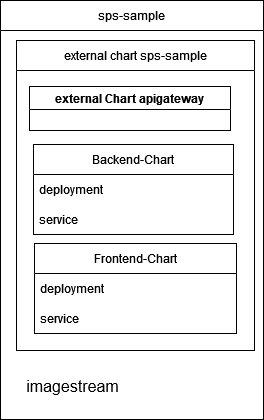

The diagram above was exported from draw.io. Its source (the exported page's mxGraphModel, read from the mxfile embedded in the PNG):
<mxGraphModel dx="1434" dy="1204" grid="0" gridSize="10" guides="1" tooltips="1" connect="1" arrows="1" fold="1" page="0" pageScale="1" pageWidth="827" pageHeight="1169" math="0" shadow="0">
  <root>
    <mxCell id="0" />
    <mxCell id="1" parent="0" />
    <mxCell id="_QAhmcyAvgSo395OQNDP-2" value="Frontend-Chart" style="swimlane;fontStyle=0;childLayout=stackLayout;horizontal=1;startSize=30;horizontalStack=0;resizeParent=1;resizeParentMax=0;resizeLast=0;collapsible=1;marginBottom=0;whiteSpace=wrap;html=1;" vertex="1" parent="1">
      <mxGeometry x="94" y="72" width="202" height="90" as="geometry">
        <mxRectangle x="130" y="140" width="55" height="30" as="alternateBounds" />
      </mxGeometry>
    </mxCell>
    <mxCell id="_QAhmcyAvgSo395OQNDP-3" value="deployment" style="text;strokeColor=none;fillColor=none;align=left;verticalAlign=middle;spacingLeft=4;spacingRight=4;overflow=hidden;points=[[0,0.5],[1,0.5]];portConstraint=eastwest;rotatable=0;whiteSpace=wrap;html=1;" vertex="1" parent="_QAhmcyAvgSo395OQNDP-2">
      <mxGeometry y="30" width="202" height="30" as="geometry" />
    </mxCell>
    <mxCell id="_QAhmcyAvgSo395OQNDP-4" value="service" style="text;strokeColor=none;fillColor=none;align=left;verticalAlign=middle;spacingLeft=4;spacingRight=4;overflow=hidden;points=[[0,0.5],[1,0.5]];portConstraint=eastwest;rotatable=0;whiteSpace=wrap;html=1;" vertex="1" parent="_QAhmcyAvgSo395OQNDP-2">
      <mxGeometry y="60" width="202" height="30" as="geometry" />
    </mxCell>
    <mxCell id="_QAhmcyAvgSo395OQNDP-6" value="Backend-Chart" style="swimlane;fontStyle=0;childLayout=stackLayout;horizontal=1;startSize=30;horizontalStack=0;resizeParent=1;resizeParentMax=0;resizeLast=0;collapsible=1;marginBottom=0;whiteSpace=wrap;html=1;" vertex="1" parent="1">
      <mxGeometry x="93" y="-27" width="200" height="90" as="geometry">
        <mxRectangle x="130" y="140" width="55" height="30" as="alternateBounds" />
      </mxGeometry>
    </mxCell>
    <mxCell id="_QAhmcyAvgSo395OQNDP-7" value="deployment" style="text;strokeColor=none;fillColor=none;align=left;verticalAlign=middle;spacingLeft=4;spacingRight=4;overflow=hidden;points=[[0,0.5],[1,0.5]];portConstraint=eastwest;rotatable=0;whiteSpace=wrap;html=1;" vertex="1" parent="_QAhmcyAvgSo395OQNDP-6">
      <mxGeometry y="30" width="200" height="30" as="geometry" />
    </mxCell>
    <mxCell id="_QAhmcyAvgSo395OQNDP-8" value="service" style="text;strokeColor=none;fillColor=none;align=left;verticalAlign=middle;spacingLeft=4;spacingRight=4;overflow=hidden;points=[[0,0.5],[1,0.5]];portConstraint=eastwest;rotatable=0;whiteSpace=wrap;html=1;" vertex="1" parent="_QAhmcyAvgSo395OQNDP-6">
      <mxGeometry y="60" width="200" height="30" as="geometry" />
    </mxCell>
    <mxCell id="_QAhmcyAvgSo395OQNDP-9" value="external chart sps-sample " style="swimlane;fontStyle=0;childLayout=stackLayout;horizontal=1;startSize=30;horizontalStack=0;resizeParent=1;resizeParentMax=0;resizeLast=0;collapsible=1;marginBottom=0;whiteSpace=wrap;html=1;" vertex="1" parent="1">
      <mxGeometry x="76" y="-131" width="238" height="310" as="geometry">
        <mxRectangle x="130" y="140" width="55" height="30" as="alternateBounds" />
      </mxGeometry>
    </mxCell>
    <mxCell id="_QAhmcyAvgSo395OQNDP-13" value="external Chart apigateway" style="swimlane;whiteSpace=wrap;html=1;" vertex="1" parent="1">
      <mxGeometry x="89" y="-85" width="201" height="44" as="geometry" />
    </mxCell>
    <mxCell id="_QAhmcyAvgSo395OQNDP-15" value="sps-sample" style="swimlane;fontStyle=0;childLayout=stackLayout;horizontal=1;startSize=30;horizontalStack=0;resizeParent=1;resizeParentMax=0;resizeLast=0;collapsible=1;marginBottom=0;whiteSpace=wrap;html=1;" vertex="1" parent="1">
      <mxGeometry x="60" y="-171" width="263" height="419" as="geometry">
        <mxRectangle x="130" y="140" width="55" height="30" as="alternateBounds" />
      </mxGeometry>
    </mxCell>
    <mxCell id="_QAhmcyAvgSo395OQNDP-16" value="&lt;div&gt;imagestream&lt;/div&gt;" style="text;html=1;align=center;verticalAlign=middle;resizable=0;points=[];autosize=1;strokeColor=none;fillColor=none;fontSize=16;" vertex="1" parent="1">
      <mxGeometry x="76.5" y="199.5" width="111" height="31" as="geometry" />
    </mxCell>
  </root>
</mxGraphModel>